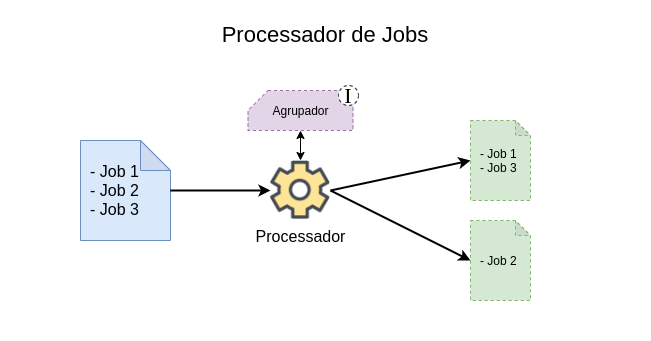

The diagram above was exported from draw.io. Its source (the exported page's mxGraphModel, read from the mxfile embedded in the PNG):
<mxGraphModel dx="1372" dy="806" grid="1" gridSize="10" guides="1" tooltips="1" connect="1" arrows="1" fold="1" page="1" pageScale="1" pageWidth="1654" pageHeight="2336" math="0" shadow="0">
  <root>
    <mxCell id="0" />
    <mxCell id="1" parent="0" />
    <mxCell id="2" value="" style="group" vertex="1" connectable="0" parent="1">
      <mxGeometry x="260" y="110" width="650" height="340" as="geometry" />
    </mxCell>
    <mxCell id="3" value="Processador de Jobs" style="rounded=0;whiteSpace=wrap;html=1;strokeColor=none;labelPosition=center;verticalLabelPosition=top;align=center;verticalAlign=bottom;fontSize=22;spacingTop=0;spacingBottom=-50;" vertex="1" parent="2">
      <mxGeometry width="650" height="340" as="geometry" />
    </mxCell>
    <mxCell id="4" value="- Job 1&lt;br&gt;- Job 2&lt;br&gt;- Job 3" style="shape=note;whiteSpace=wrap;html=1;backgroundOutline=1;darkOpacity=0.05;align=left;spacing=10;fontSize=16;fillColor=#dae8fc;strokeColor=#6c8ebf;" vertex="1" parent="2">
      <mxGeometry x="80" y="140" width="90" height="100" as="geometry" />
    </mxCell>
    <mxCell id="5" value="Processador" style="shape=image;html=1;verticalAlign=top;verticalLabelPosition=bottom;labelBackgroundColor=#ffffff;imageAspect=0;aspect=fixed;image=https://cdn4.iconfinder.com/data/icons/general-office/91/General_Office_56-128.png;fontSize=16;align=center;" vertex="1" parent="2">
      <mxGeometry x="270" y="160" width="60" height="60" as="geometry" />
    </mxCell>
    <mxCell id="6" style="edgeStyle=orthogonalEdgeStyle;rounded=0;orthogonalLoop=1;jettySize=auto;html=1;entryX=0;entryY=0.5;entryDx=0;entryDy=0;fontSize=16;strokeWidth=2;" edge="1" parent="2" source="4" target="5">
      <mxGeometry relative="1" as="geometry" />
    </mxCell>
    <mxCell id="7" value="- Job 1&lt;br style=&quot;font-size: 12px&quot;&gt;- Job 3" style="shape=note;whiteSpace=wrap;html=1;backgroundOutline=1;darkOpacity=0.05;align=left;spacing=10;fontSize=12;size=15;dashed=1;fillColor=#d5e8d4;strokeColor=#82b366;" vertex="1" parent="2">
      <mxGeometry x="470" y="120" width="60" height="80" as="geometry" />
    </mxCell>
    <mxCell id="8" value="- Job 2" style="shape=note;whiteSpace=wrap;html=1;backgroundOutline=1;darkOpacity=0.05;align=left;spacing=10;fontSize=12;size=15;dashed=1;fillColor=#d5e8d4;strokeColor=#82b366;" vertex="1" parent="2">
      <mxGeometry x="470" y="220" width="60" height="80" as="geometry" />
    </mxCell>
    <mxCell id="9" value="" style="endArrow=classic;html=1;strokeWidth=2;fontSize=12;exitX=1;exitY=0.5;exitDx=0;exitDy=0;entryX=0;entryY=0.5;entryDx=0;entryDy=0;entryPerimeter=0;" edge="1" parent="2" source="5" target="7">
      <mxGeometry width="50" height="50" relative="1" as="geometry">
        <mxPoint x="350" y="340" as="sourcePoint" />
        <mxPoint x="400" y="290" as="targetPoint" />
      </mxGeometry>
    </mxCell>
    <mxCell id="10" value="" style="endArrow=classic;html=1;strokeWidth=2;fontSize=12;exitX=1;exitY=0.5;exitDx=0;exitDy=0;entryX=0;entryY=0.5;entryDx=0;entryDy=0;entryPerimeter=0;" edge="1" parent="2" source="5" target="8">
      <mxGeometry width="50" height="50" relative="1" as="geometry">
        <mxPoint x="310" y="200" as="sourcePoint" />
        <mxPoint x="480" y="170" as="targetPoint" />
      </mxGeometry>
    </mxCell>
    <mxCell id="11" style="edgeStyle=orthogonalEdgeStyle;rounded=0;orthogonalLoop=1;jettySize=auto;html=1;entryX=0.5;entryY=0;entryDx=0;entryDy=0;strokeWidth=1;fontSize=12;startArrow=classic;startFill=1;" edge="1" parent="2" source="12" target="5">
      <mxGeometry relative="1" as="geometry" />
    </mxCell>
    <mxCell id="12" value="Agrupador" style="shape=card;whiteSpace=wrap;html=1;dashed=1;fontSize=12;align=center;size=20;fillColor=#e1d5e7;strokeColor=#9673a6;" vertex="1" parent="2">
      <mxGeometry x="247.5" y="90" width="105" height="40" as="geometry" />
    </mxCell>
    <mxCell id="13" value="I" style="ellipse;whiteSpace=wrap;html=1;aspect=fixed;dashed=1;fontSize=22;align=center;fontFamily=Lucida Console;" vertex="1" parent="2">
      <mxGeometry x="338" y="85" width="20" height="20" as="geometry" />
    </mxCell>
  </root>
</mxGraphModel>